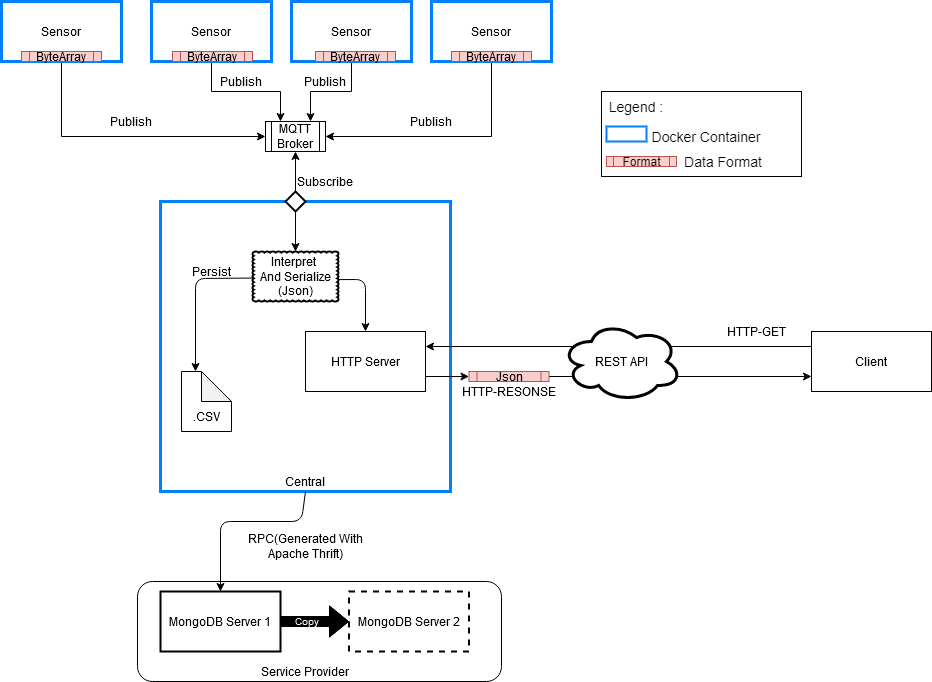

The diagram above was exported from draw.io. Its source (the exported page's mxGraphModel, read from the mxfile embedded in the PNG):
<mxGraphModel dx="1473" dy="802" grid="1" gridSize="10" guides="1" tooltips="1" connect="1" arrows="1" fold="1" page="1" pageScale="1" pageWidth="827" pageHeight="1169" math="0" shadow="0">
  <root>
    <mxCell id="0" />
    <mxCell id="1" parent="0" />
    <mxCell id="yvSvVkLuozUcJnQAHjlZ-1" style="edgeStyle=orthogonalEdgeStyle;rounded=0;orthogonalLoop=1;jettySize=auto;html=1;exitX=0.75;exitY=1;exitDx=0;exitDy=0;entryX=0;entryY=0.5;entryDx=0;entryDy=0;" parent="1" source="yvSvVkLuozUcJnQAHjlZ-2" target="yvSvVkLuozUcJnQAHjlZ-12" edge="1">
      <mxGeometry relative="1" as="geometry">
        <mxPoint x="350" y="459.9999999999999" as="targetPoint" />
        <Array as="points">
          <mxPoint x="230" y="340" />
          <mxPoint x="230" y="415" />
        </Array>
      </mxGeometry>
    </mxCell>
    <mxCell id="yvSvVkLuozUcJnQAHjlZ-2" value="Sensor" style="rounded=0;whiteSpace=wrap;html=1;strokeWidth=3;strokeColor=#007FFF;" parent="1" vertex="1">
      <mxGeometry x="170" y="280" width="120" height="60" as="geometry" />
    </mxCell>
    <mxCell id="yvSvVkLuozUcJnQAHjlZ-3" style="edgeStyle=orthogonalEdgeStyle;rounded=0;orthogonalLoop=1;jettySize=auto;html=1;exitX=0.5;exitY=1;exitDx=0;exitDy=0;entryX=0.25;entryY=0;entryDx=0;entryDy=0;" parent="1" source="yvSvVkLuozUcJnQAHjlZ-4" target="yvSvVkLuozUcJnQAHjlZ-12" edge="1">
      <mxGeometry relative="1" as="geometry">
        <mxPoint x="440" y="380" as="targetPoint" />
      </mxGeometry>
    </mxCell>
    <mxCell id="yvSvVkLuozUcJnQAHjlZ-4" value="Sensor" style="rounded=0;whiteSpace=wrap;html=1;strokeColor=#007FFF;strokeWidth=3;" parent="1" vertex="1">
      <mxGeometry x="320" y="280" width="120" height="60" as="geometry" />
    </mxCell>
    <mxCell id="yvSvVkLuozUcJnQAHjlZ-5" style="edgeStyle=orthogonalEdgeStyle;rounded=0;orthogonalLoop=1;jettySize=auto;html=1;exitX=0.5;exitY=1;exitDx=0;exitDy=0;entryX=0.75;entryY=0;entryDx=0;entryDy=0;" parent="1" source="yvSvVkLuozUcJnQAHjlZ-6" target="yvSvVkLuozUcJnQAHjlZ-12" edge="1">
      <mxGeometry relative="1" as="geometry" />
    </mxCell>
    <mxCell id="yvSvVkLuozUcJnQAHjlZ-6" value="Sensor" style="rounded=0;whiteSpace=wrap;html=1;strokeColor=#007FFF;strokeWidth=3;" parent="1" vertex="1">
      <mxGeometry x="460" y="280" width="120" height="60" as="geometry" />
    </mxCell>
    <mxCell id="yvSvVkLuozUcJnQAHjlZ-7" style="edgeStyle=orthogonalEdgeStyle;rounded=0;orthogonalLoop=1;jettySize=auto;html=1;exitX=0.25;exitY=1;exitDx=0;exitDy=0;entryX=1;entryY=0.5;entryDx=0;entryDy=0;" parent="1" source="yvSvVkLuozUcJnQAHjlZ-8" target="yvSvVkLuozUcJnQAHjlZ-12" edge="1">
      <mxGeometry relative="1" as="geometry">
        <Array as="points">
          <mxPoint x="660" y="340" />
          <mxPoint x="660" y="415" />
        </Array>
      </mxGeometry>
    </mxCell>
    <mxCell id="yvSvVkLuozUcJnQAHjlZ-8" value="Sensor" style="rounded=0;whiteSpace=wrap;html=1;strokeColor=#007FFF;strokeWidth=3;" parent="1" vertex="1">
      <mxGeometry x="600" y="280" width="120" height="60" as="geometry" />
    </mxCell>
    <mxCell id="yvSvVkLuozUcJnQAHjlZ-9" value="" style="whiteSpace=wrap;html=1;aspect=fixed;strokeColor=#007FFF;strokeWidth=3;" parent="1" vertex="1">
      <mxGeometry x="329" y="480" width="290" height="290" as="geometry" />
    </mxCell>
    <mxCell id="yvSvVkLuozUcJnQAHjlZ-10" value="Central" style="text;html=1;strokeColor=none;fillColor=none;align=center;verticalAlign=middle;whiteSpace=wrap;rounded=0;" parent="1" vertex="1">
      <mxGeometry x="454" y="750" width="40" height="20" as="geometry" />
    </mxCell>
    <mxCell id="yvSvVkLuozUcJnQAHjlZ-11" value="HTTP Server" style="rounded=0;whiteSpace=wrap;html=1;" parent="1" vertex="1">
      <mxGeometry x="474" y="610" width="120" height="60" as="geometry" />
    </mxCell>
    <mxCell id="yvSvVkLuozUcJnQAHjlZ-12" value="" style="shape=process;whiteSpace=wrap;html=1;backgroundOutline=1;" parent="1" vertex="1">
      <mxGeometry x="434" y="400" width="60" height="30" as="geometry" />
    </mxCell>
    <mxCell id="yvSvVkLuozUcJnQAHjlZ-13" value="Client" style="rounded=0;whiteSpace=wrap;html=1;" parent="1" vertex="1">
      <mxGeometry x="980" y="610" width="120" height="60" as="geometry" />
    </mxCell>
    <mxCell id="yvSvVkLuozUcJnQAHjlZ-14" value="HTTP-GET" style="text;html=1;strokeColor=none;fillColor=none;align=center;verticalAlign=middle;whiteSpace=wrap;rounded=0;" parent="1" vertex="1">
      <mxGeometry x="890" y="600" width="70" height="20" as="geometry" />
    </mxCell>
    <mxCell id="yvSvVkLuozUcJnQAHjlZ-15" value="" style="endArrow=classic;html=1;exitX=0;exitY=0.25;exitDx=0;exitDy=0;entryX=1;entryY=0.25;entryDx=0;entryDy=0;" parent="1" source="yvSvVkLuozUcJnQAHjlZ-13" target="yvSvVkLuozUcJnQAHjlZ-11" edge="1">
      <mxGeometry width="50" height="50" relative="1" as="geometry">
        <mxPoint x="620" y="610" as="sourcePoint" />
        <mxPoint x="670" y="650" as="targetPoint" />
      </mxGeometry>
    </mxCell>
    <mxCell id="yvSvVkLuozUcJnQAHjlZ-16" value="" style="endArrow=classic;html=1;exitX=1;exitY=0.5;exitDx=0;exitDy=0;entryX=0;entryY=0.75;entryDx=0;entryDy=0;" parent="1" source="yvSvVkLuozUcJnQAHjlZ-46" target="yvSvVkLuozUcJnQAHjlZ-13" edge="1">
      <mxGeometry width="50" height="50" relative="1" as="geometry">
        <mxPoint x="720" y="650" as="sourcePoint" />
        <mxPoint x="700" y="680" as="targetPoint" />
      </mxGeometry>
    </mxCell>
    <mxCell id="yvSvVkLuozUcJnQAHjlZ-17" value="" style="rounded=1;whiteSpace=wrap;html=1;" parent="1" vertex="1">
      <mxGeometry x="306" y="860" width="364" height="100" as="geometry" />
    </mxCell>
    <mxCell id="yvSvVkLuozUcJnQAHjlZ-18" value="Service Provider" style="text;html=1;strokeColor=none;fillColor=none;align=center;verticalAlign=middle;whiteSpace=wrap;rounded=0;" parent="1" vertex="1">
      <mxGeometry x="384" y="940" width="180" height="20" as="geometry" />
    </mxCell>
    <mxCell id="yvSvVkLuozUcJnQAHjlZ-19" value="MongoDB Server 1" style="rounded=0;whiteSpace=wrap;html=1;strokeWidth=2;" parent="1" vertex="1">
      <mxGeometry x="329" y="870" width="120" height="60" as="geometry" />
    </mxCell>
    <mxCell id="yvSvVkLuozUcJnQAHjlZ-20" value="MongoDB Server 2" style="rounded=0;whiteSpace=wrap;html=1;dashed=1;strokeWidth=2;" parent="1" vertex="1">
      <mxGeometry x="517.5" y="870" width="120" height="60" as="geometry" />
    </mxCell>
    <mxCell id="yvSvVkLuozUcJnQAHjlZ-21" value="RPC(Generated With Apache Thrift)" style="text;html=1;strokeColor=none;fillColor=none;align=center;verticalAlign=middle;whiteSpace=wrap;rounded=0;" parent="1" vertex="1">
      <mxGeometry x="404" y="815" width="140" height="20" as="geometry" />
    </mxCell>
    <mxCell id="yvSvVkLuozUcJnQAHjlZ-22" value="Publish" style="text;html=1;strokeColor=none;fillColor=none;align=center;verticalAlign=middle;whiteSpace=wrap;rounded=0;" parent="1" vertex="1">
      <mxGeometry x="280" y="390" width="40" height="20" as="geometry" />
    </mxCell>
    <mxCell id="yvSvVkLuozUcJnQAHjlZ-23" value="MQTT Broker" style="text;html=1;strokeColor=none;fillColor=none;align=center;verticalAlign=middle;whiteSpace=wrap;rounded=0;" parent="1" vertex="1">
      <mxGeometry x="444" y="405" width="40" height="20" as="geometry" />
    </mxCell>
    <mxCell id="yvSvVkLuozUcJnQAHjlZ-24" value="Subscribe" style="text;html=1;strokeColor=none;fillColor=none;align=center;verticalAlign=middle;whiteSpace=wrap;rounded=0;" parent="1" vertex="1">
      <mxGeometry x="474" y="450" width="40" height="20" as="geometry" />
    </mxCell>
    <mxCell id="yvSvVkLuozUcJnQAHjlZ-25" value="Publish" style="text;html=1;strokeColor=none;fillColor=none;align=center;verticalAlign=middle;whiteSpace=wrap;rounded=0;" parent="1" vertex="1">
      <mxGeometry x="390" y="350" width="40" height="20" as="geometry" />
    </mxCell>
    <mxCell id="yvSvVkLuozUcJnQAHjlZ-26" value="Publish" style="text;html=1;strokeColor=none;fillColor=none;align=center;verticalAlign=middle;whiteSpace=wrap;rounded=0;" parent="1" vertex="1">
      <mxGeometry x="474" y="350" width="40" height="20" as="geometry" />
    </mxCell>
    <mxCell id="yvSvVkLuozUcJnQAHjlZ-27" value="Publish" style="text;html=1;strokeColor=none;fillColor=none;align=center;verticalAlign=middle;whiteSpace=wrap;rounded=0;" parent="1" vertex="1">
      <mxGeometry x="580" y="390" width="40" height="20" as="geometry" />
    </mxCell>
    <mxCell id="yvSvVkLuozUcJnQAHjlZ-28" value="REST API" style="ellipse;shape=cloud;whiteSpace=wrap;html=1;strokeWidth=3;" parent="1" vertex="1">
      <mxGeometry x="730" y="600" width="120" height="80" as="geometry" />
    </mxCell>
    <mxCell id="yvSvVkLuozUcJnQAHjlZ-30" style="edgeStyle=orthogonalEdgeStyle;rounded=0;orthogonalLoop=1;jettySize=auto;html=1;exitX=0.5;exitY=1;exitDx=0;exitDy=0;" parent="1" source="yvSvVkLuozUcJnQAHjlZ-21" target="yvSvVkLuozUcJnQAHjlZ-21" edge="1">
      <mxGeometry relative="1" as="geometry" />
    </mxCell>
    <mxCell id="yvSvVkLuozUcJnQAHjlZ-31" value="" style="endArrow=classic;html=1;exitX=0.5;exitY=1;exitDx=0;exitDy=0;entryX=0.5;entryY=0;entryDx=0;entryDy=0;" parent="1" source="yvSvVkLuozUcJnQAHjlZ-9" target="yvSvVkLuozUcJnQAHjlZ-19" edge="1">
      <mxGeometry width="50" height="50" relative="1" as="geometry">
        <mxPoint x="530" y="870" as="sourcePoint" />
        <mxPoint x="580" y="820" as="targetPoint" />
        <Array as="points">
          <mxPoint x="470" y="800" />
          <mxPoint x="389" y="800" />
        </Array>
      </mxGeometry>
    </mxCell>
    <mxCell id="yvSvVkLuozUcJnQAHjlZ-32" value="Interpret&amp;nbsp;&lt;br&gt;And Serialize (Json)" style="whiteSpace=wrap;html=1;shape=mxgraph.basic.cloud_rect;strokeColor=#000000;strokeWidth=2;" parent="1" vertex="1">
      <mxGeometry x="421" y="530" width="86" height="50" as="geometry" />
    </mxCell>
    <mxCell id="yvSvVkLuozUcJnQAHjlZ-33" style="edgeStyle=orthogonalEdgeStyle;rounded=0;orthogonalLoop=1;jettySize=auto;html=1;exitX=0.5;exitY=0;exitDx=0;exitDy=0;entryX=0.5;entryY=1;entryDx=0;entryDy=0;" parent="1" source="yvSvVkLuozUcJnQAHjlZ-35" target="yvSvVkLuozUcJnQAHjlZ-12" edge="1">
      <mxGeometry relative="1" as="geometry" />
    </mxCell>
    <mxCell id="yvSvVkLuozUcJnQAHjlZ-34" value="" style="edgeStyle=orthogonalEdgeStyle;rounded=0;orthogonalLoop=1;jettySize=auto;html=1;" parent="1" source="yvSvVkLuozUcJnQAHjlZ-35" target="yvSvVkLuozUcJnQAHjlZ-32" edge="1">
      <mxGeometry relative="1" as="geometry" />
    </mxCell>
    <mxCell id="yvSvVkLuozUcJnQAHjlZ-35" value="" style="rhombus;whiteSpace=wrap;html=1;strokeColor=#000000;strokeWidth=2;" parent="1" vertex="1">
      <mxGeometry x="454" y="470" width="20" height="20" as="geometry" />
    </mxCell>
    <mxCell id="yvSvVkLuozUcJnQAHjlZ-36" value="" style="endArrow=classic;html=1;exitX=1;exitY=0.562;exitDx=0;exitDy=0;exitPerimeter=0;entryX=0.5;entryY=0;entryDx=0;entryDy=0;" parent="1" source="yvSvVkLuozUcJnQAHjlZ-32" target="yvSvVkLuozUcJnQAHjlZ-11" edge="1">
      <mxGeometry width="50" height="50" relative="1" as="geometry">
        <mxPoint x="440" y="600" as="sourcePoint" />
        <mxPoint x="490" y="550" as="targetPoint" />
        <Array as="points">
          <mxPoint x="534" y="558" />
        </Array>
      </mxGeometry>
    </mxCell>
    <mxCell id="yvSvVkLuozUcJnQAHjlZ-37" value="" style="endArrow=classic;html=1;exitX=0.012;exitY=0.531;exitDx=0;exitDy=0;exitPerimeter=0;" parent="1" source="yvSvVkLuozUcJnQAHjlZ-32" edge="1">
      <mxGeometry width="50" height="50" relative="1" as="geometry">
        <mxPoint x="380" y="660" as="sourcePoint" />
        <mxPoint x="364" y="650" as="targetPoint" />
        <Array as="points">
          <mxPoint x="364" y="557" />
        </Array>
      </mxGeometry>
    </mxCell>
    <mxCell id="yvSvVkLuozUcJnQAHjlZ-38" value="Persist" style="text;html=1;strokeColor=none;fillColor=none;align=center;verticalAlign=middle;whiteSpace=wrap;rounded=0;" parent="1" vertex="1">
      <mxGeometry x="360" y="540" width="40" height="20" as="geometry" />
    </mxCell>
    <mxCell id="yvSvVkLuozUcJnQAHjlZ-39" value="" style="shape=note;whiteSpace=wrap;html=1;backgroundOutline=1;darkOpacity=0.05;strokeColor=#000000;strokeWidth=1;" parent="1" vertex="1">
      <mxGeometry x="350" y="650" width="50" height="60" as="geometry" />
    </mxCell>
    <mxCell id="yvSvVkLuozUcJnQAHjlZ-40" value=".CSV" style="text;html=1;strokeColor=none;fillColor=none;align=center;verticalAlign=middle;whiteSpace=wrap;rounded=0;" parent="1" vertex="1">
      <mxGeometry x="360" y="690" width="30" height="10" as="geometry" />
    </mxCell>
    <mxCell id="yvSvVkLuozUcJnQAHjlZ-41" value="ByteArray" style="shape=process;whiteSpace=wrap;html=1;backgroundOutline=1;strokeColor=#b85450;strokeWidth=1;fillColor=#f8cecc;" parent="1" vertex="1">
      <mxGeometry x="190" y="330" width="80" height="10" as="geometry" />
    </mxCell>
    <mxCell id="yvSvVkLuozUcJnQAHjlZ-42" value="ByteArray" style="shape=process;whiteSpace=wrap;html=1;backgroundOutline=1;strokeColor=#b85450;strokeWidth=1;fillColor=#f8cecc;" parent="1" vertex="1">
      <mxGeometry x="341" y="330" width="80" height="10" as="geometry" />
    </mxCell>
    <mxCell id="yvSvVkLuozUcJnQAHjlZ-43" value="ByteArray" style="shape=process;whiteSpace=wrap;html=1;backgroundOutline=1;strokeColor=#b85450;strokeWidth=1;fillColor=#f8cecc;" parent="1" vertex="1">
      <mxGeometry x="484" y="330" width="80" height="10" as="geometry" />
    </mxCell>
    <mxCell id="yvSvVkLuozUcJnQAHjlZ-44" value="HTTP-RESONSE" style="text;html=1;strokeColor=none;fillColor=none;align=center;verticalAlign=middle;whiteSpace=wrap;rounded=0;" parent="1" vertex="1">
      <mxGeometry x="625" y="660" width="105" height="20" as="geometry" />
    </mxCell>
    <mxCell id="yvSvVkLuozUcJnQAHjlZ-45" value="ByteArray" style="shape=process;whiteSpace=wrap;html=1;backgroundOutline=1;strokeColor=#b85450;strokeWidth=1;fillColor=#f8cecc;" parent="1" vertex="1">
      <mxGeometry x="620" y="330" width="80" height="10" as="geometry" />
    </mxCell>
    <mxCell id="yvSvVkLuozUcJnQAHjlZ-46" value="Json" style="shape=process;whiteSpace=wrap;html=1;backgroundOutline=1;strokeColor=#b85450;strokeWidth=1;fillColor=#f8cecc;" parent="1" vertex="1">
      <mxGeometry x="637.5" y="650" width="80" height="10" as="geometry" />
    </mxCell>
    <mxCell id="yvSvVkLuozUcJnQAHjlZ-47" value="" style="endArrow=classic;html=1;exitX=1;exitY=0.75;exitDx=0;exitDy=0;entryX=0;entryY=0.5;entryDx=0;entryDy=0;" parent="1" source="yvSvVkLuozUcJnQAHjlZ-11" target="yvSvVkLuozUcJnQAHjlZ-46" edge="1">
      <mxGeometry width="50" height="50" relative="1" as="geometry">
        <mxPoint x="594" y="655.0000000000001" as="sourcePoint" />
        <mxPoint x="980" y="655.0000000000001" as="targetPoint" />
      </mxGeometry>
    </mxCell>
    <mxCell id="cHd6wWa6JWMdU0ONfJQe-2" value="" style="shape=image;verticalLabelPosition=bottom;labelBackgroundColor=#ffffff;verticalAlign=top;aspect=fixed;imageAspect=0;image=data:image/png,(base64 omitted: 4032 chars);" vertex="1" parent="1">
      <mxGeometry x="770" y="370" width="201" height="86" as="geometry" />
    </mxCell>
    <mxCell id="cHd6wWa6JWMdU0ONfJQe-4" value="" style="shape=flexArrow;endArrow=classic;html=1;exitX=1;exitY=0.5;exitDx=0;exitDy=0;fillColor=#000000;" edge="1" parent="1" source="yvSvVkLuozUcJnQAHjlZ-19" target="yvSvVkLuozUcJnQAHjlZ-20">
      <mxGeometry width="50" height="50" relative="1" as="geometry">
        <mxPoint x="590" y="650" as="sourcePoint" />
        <mxPoint x="640" y="600" as="targetPoint" />
        <Array as="points">
          <mxPoint x="510" y="900" />
        </Array>
      </mxGeometry>
    </mxCell>
    <mxCell id="cHd6wWa6JWMdU0ONfJQe-9" value="&lt;div style=&quot;font-size: 10px;&quot;&gt;Copy&lt;/div&gt;" style="edgeLabel;html=1;align=center;verticalAlign=middle;resizable=0;points=[];labelBackgroundColor=none;fontColor=#FFFFFF;fontSize=10;" vertex="1" connectable="0" parent="cHd6wWa6JWMdU0ONfJQe-4">
      <mxGeometry x="-0.3187" y="2" relative="1" as="geometry">
        <mxPoint x="2" y="1" as="offset" />
      </mxGeometry>
    </mxCell>
  </root>
</mxGraphModel>